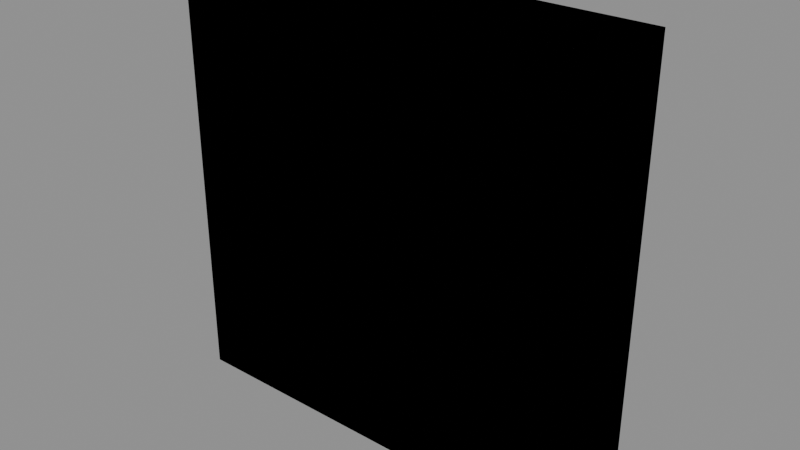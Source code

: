 # Source: GVK_Blockers.blend  (saved by Blender 4.5.91; exported with 4.5.12 LTS)
import bpy
from mathutils import Matrix  # noqa: F401  (used for matrix-valued properties, if any)

bpy.ops.wm.read_factory_settings(use_empty=True)
scene = bpy.context.scene
scene.name = 'GVK_Blocker_50x50'

# ---- collections
col_seut__gvk_blocker_50x50 = bpy.data.collections.new('SEUT (GVK_Blocker_50x50)'); scene.collection.children.link(col_seut__gvk_blocker_50x50)
col_main__gvk_blocker_50x50 = bpy.data.collections.new('Main (GVK_Blocker_50x50)'); col_seut__gvk_blocker_50x50.children.link(col_main__gvk_blocker_50x50)
col_collision___main__gvk_blocker_50x50 = bpy.data.collections.new('Collision - Main (GVK_Blocker_50x50)'); col_seut__gvk_blocker_50x50.children.link(col_collision___main__gvk_blocker_50x50)
col_bs1__gvk_blocker_50x50 = bpy.data.collections.new('BS1 (GVK_Blocker_50x50)'); col_seut__gvk_blocker_50x50.children.link(col_bs1__gvk_blocker_50x50)
col_bs2__gvk_blocker_50x50 = bpy.data.collections.new('BS2 (GVK_Blocker_50x50)'); col_seut__gvk_blocker_50x50.children.link(col_bs2__gvk_blocker_50x50)
col_bs3__gvk_blocker_50x50 = bpy.data.collections.new('BS3 (GVK_Blocker_50x50)'); col_seut__gvk_blocker_50x50.children.link(col_bs3__gvk_blocker_50x50)
col_lod1__gvk_blocker_50x50 = bpy.data.collections.new('LOD1 (GVK_Blocker_50x50)'); col_seut__gvk_blocker_50x50.children.link(col_lod1__gvk_blocker_50x50)
col_lod2__gvk_blocker_50x50 = bpy.data.collections.new('LOD2 (GVK_Blocker_50x50)'); col_seut__gvk_blocker_50x50.children.link(col_lod2__gvk_blocker_50x50)
col_lod3__gvk_blocker_50x50 = bpy.data.collections.new('LOD3 (GVK_Blocker_50x50)'); col_seut__gvk_blocker_50x50.children.link(col_lod3__gvk_blocker_50x50)
col_bs1_lod1__gvk_blocker_50x50 = bpy.data.collections.new('BS1_LOD1 (GVK_Blocker_50x50)'); col_seut__gvk_blocker_50x50.children.link(col_bs1_lod1__gvk_blocker_50x50)

# ---- materials (node trees are filled in below, after node groups)
mat_heavysquareplate = bpy.data.materials.new('HeavySquarePlate')

# ---- material node trees

# ---- meshes
me_gvk_blocker_50x50 = bpy.data.meshes.new('GVK_Blocker_50x50')
me_gvk_blocker_50x50.from_pydata([(-25.0, -5.0, -25.0), (-25.0, -5.0, 25.0), (-25.0, 5.0, -25.0), (-25.0, 5.0, 25.0), (25.0, -5.0, -25.0), (25.0, -5.0, 25.0), (25.0, 5.0, -25.0), (25.0, 5.0, 25.0)], [], [(0, 1, 3, 2), (2, 3, 7, 6), (6, 7, 5, 4), (4, 5, 1, 0), (2, 6, 4, 0), (7, 3, 1, 5)])
_uv = me_gvk_blocker_50x50.uv_layers.new(name='UVMap')
_uv.uv.foreach_set('vector', [-0.0625, -0.625, -0.0625, 0.625, 0.0625, 0.625, 0.0625, -0.625, -0.3125, -0.625, -0.3125, 0.625, 0.3125, 0.625, 0.3125, -0.625, 0.0625, -0.625, 0.0625, 0.625, -0.0625, 0.625, -0.0625, -0.625, 0.3125, -0.625, 0.3125, 0.625, -0.3125, 0.625, -0.3125, -0.625, -0.3125, 0.125, 0.3125, 0.125, 0.3125, -0.125, -0.3125, -0.125, 0.3125, 0.125, -0.3125, 0.125, -0.3125, -0.125, 0.3125, -0.125])
me_gvk_blocker_50x50.materials.append(mat_heavysquareplate)
me_gvk_blocker_50x50.update()
me_gvk_blocker_50x50_collision = bpy.data.meshes.new('GVK_Blocker_50x50_Collision')
me_gvk_blocker_50x50_collision.from_pydata([(-25.0, -5.0, -25.0), (-25.0, -5.0, 25.0), (-25.0, 5.0, -25.0), (-25.0, 5.0, 25.0), (25.0, -5.0, -25.0), (25.0, -5.0, 25.0), (25.0, 5.0, -25.0), (25.0, 5.0, 25.0)], [], [(0, 1, 3, 2), (2, 3, 7, 6), (6, 7, 5, 4), (4, 5, 1, 0), (2, 6, 4, 0), (7, 3, 1, 5)])
_uv = me_gvk_blocker_50x50_collision.uv_layers.new(name='UVMap')
_uv.uv.foreach_set('vector', [-0.25, -2.5, -0.25, 2.5, 0.25, 2.5, 0.25, -2.5, -1.25, -2.5, -1.25, 2.5, 1.25, 2.5, 1.25, -2.5, 0.25, -2.5, 0.25, 2.5, -0.25, 2.5, -0.25, -2.5, 1.25, -2.5, 1.25, 2.5, -1.25, 2.5, -1.25, -2.5, -1.25, 0.5, 1.25, 0.5, 1.25, -0.5, -1.25, -0.5, 1.25, 0.5, -1.25, 0.5, -1.25, -0.5, 1.25, -0.5])
me_gvk_blocker_50x50_collision.update()

# ---- objects
ob_gvk_blocker_50x50 = bpy.data.objects.new('GVK_Blocker_50x50', me_gvk_blocker_50x50)
ob_gvk_blocker_50x50_collision = bpy.data.objects.new('GVK_Blocker_50x50_Collision', me_gvk_blocker_50x50_collision)

# ---- transforms, parenting, visibility, modifiers, constraints
ob_gvk_blocker_50x50.location = (0.0, 0.0, 0.0)
ob_gvk_blocker_50x50_collision.location = (0.0, 0.0, 0.0)

# ---- collection membership
col_main__gvk_blocker_50x50.objects.link(ob_gvk_blocker_50x50)
col_collision___main__gvk_blocker_50x50.objects.link(ob_gvk_blocker_50x50_collision)

# ---- scene / render settings (as saved in the file)
scene.frame_start = 1; scene.frame_end = 250; scene.frame_set(0)
scene.render.engine = 'BLENDER_EEVEE_NEXT'
scene.render.image_settings.exr_codec = 'NONE'
scene.render.fps = 60
scene.render.simplify_subdivision_render = 0
scene.render.simplify_child_particles_render = 0.0
scene.eevee.use_volume_custom_range = False
scene.eevee.use_fast_gi = False
scene.eevee.use_shadows = False
scene.view_settings.white_balance_temperature = 0.0
scene.view_settings.white_balance_tint = 0.0
scene.view_settings.white_balance_whitepoint = (2.97, 0.5193, -0.0414)
bpy.context.view_layer.update()

# ---- added for rendering (the .blend has no active camera and no usable light): camera, sun + grey world if the file has none
cam_auto = bpy.data.cameras.new('AutoCamera')
cam_auto.lens = 50.0
cam_auto.sensor_width = 36.0
cam_auto.clip_end = 1159.6
ob_auto_camera = bpy.data.objects.new('AutoCamera', cam_auto)
scene.collection.objects.link(ob_auto_camera)
ob_auto_camera.location = (66.0743, -79.2891, 52.8594)
ob_auto_camera.rotation_euler = (1.09748, -7.21219e-08, 0.694738)
scene.camera = ob_auto_camera
light_auto_sun = bpy.data.lights.new('AutoSun', 'SUN')
light_auto_sun.energy = 3.0
light_auto_sun.angle = 0.0523599
ob_auto_sun = bpy.data.objects.new('AutoSun', light_auto_sun)
scene.collection.objects.link(ob_auto_sun)
ob_auto_sun.rotation_euler = (0.872665, 0.174533, 0.523599)
if scene.world is None:
    world_auto = bpy.data.worlds.new('AutoWorld')
    world_auto.color = (0.3, 0.3, 0.3)
    scene.world = world_auto
bpy.context.view_layer.update()
